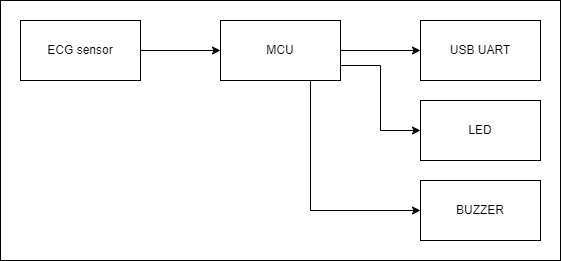

The diagram above was exported from draw.io. Its source (the exported page's mxGraphModel, read from the mxfile embedded in the PNG):
<mxGraphModel dx="1434" dy="746" grid="1" gridSize="10" guides="1" tooltips="1" connect="1" arrows="1" fold="1" page="1" pageScale="1" pageWidth="850" pageHeight="1100" math="0" shadow="0">
  <root>
    <mxCell id="0" />
    <mxCell id="1" parent="0" />
    <mxCell id="2" value="ECG sensor" style="rounded=0;whiteSpace=wrap;html=1;" vertex="1" parent="1">
      <mxGeometry x="80" y="200" width="120" height="60" as="geometry" />
    </mxCell>
    <mxCell id="3" style="edgeStyle=orthogonalEdgeStyle;rounded=0;orthogonalLoop=1;jettySize=auto;html=1;exitX=1;exitY=0.5;exitDx=0;exitDy=0;entryX=0;entryY=0.5;entryDx=0;entryDy=0;" edge="1" source="4" target="5" parent="1">
      <mxGeometry relative="1" as="geometry" />
    </mxCell>
    <mxCell id="4" value="MCU" style="rounded=0;whiteSpace=wrap;html=1;" vertex="1" parent="1">
      <mxGeometry x="280" y="200" width="120" height="60" as="geometry" />
    </mxCell>
    <mxCell id="5" value="USB UART" style="rounded=0;whiteSpace=wrap;html=1;" vertex="1" parent="1">
      <mxGeometry x="480" y="200" width="120" height="60" as="geometry" />
    </mxCell>
    <mxCell id="6" value="LED" style="rounded=0;whiteSpace=wrap;html=1;" vertex="1" parent="1">
      <mxGeometry x="480" y="280" width="120" height="60" as="geometry" />
    </mxCell>
    <mxCell id="7" value="BUZZER" style="rounded=0;whiteSpace=wrap;html=1;" vertex="1" parent="1">
      <mxGeometry x="480" y="360" width="120" height="60" as="geometry" />
    </mxCell>
    <mxCell id="8" value="" style="endArrow=classic;html=1;rounded=0;exitX=1;exitY=0.5;exitDx=0;exitDy=0;entryX=0;entryY=0.5;entryDx=0;entryDy=0;" edge="1" source="2" target="4" parent="1">
      <mxGeometry width="50" height="50" relative="1" as="geometry">
        <mxPoint x="400" y="410" as="sourcePoint" />
        <mxPoint x="450" y="360" as="targetPoint" />
      </mxGeometry>
    </mxCell>
    <mxCell id="9" value="" style="endArrow=classic;html=1;rounded=0;entryX=0;entryY=0.5;entryDx=0;entryDy=0;exitX=1;exitY=0.75;exitDx=0;exitDy=0;" edge="1" source="4" target="6" parent="1">
      <mxGeometry width="50" height="50" relative="1" as="geometry">
        <mxPoint x="400" y="410" as="sourcePoint" />
        <mxPoint x="450" y="360" as="targetPoint" />
        <Array as="points">
          <mxPoint x="440" y="245" />
          <mxPoint x="440" y="310" />
        </Array>
      </mxGeometry>
    </mxCell>
    <mxCell id="10" value="" style="endArrow=classic;html=1;rounded=0;exitX=0.75;exitY=1;exitDx=0;exitDy=0;entryX=0;entryY=0.5;entryDx=0;entryDy=0;" edge="1" source="4" target="7" parent="1">
      <mxGeometry width="50" height="50" relative="1" as="geometry">
        <mxPoint x="400" y="410" as="sourcePoint" />
        <mxPoint x="450" y="360" as="targetPoint" />
        <Array as="points">
          <mxPoint x="370" y="390" />
        </Array>
      </mxGeometry>
    </mxCell>
    <mxCell id="11" value="" style="rounded=0;whiteSpace=wrap;html=1;fillColor=none;" vertex="1" parent="1">
      <mxGeometry x="60" y="180" width="560" height="260" as="geometry" />
    </mxCell>
  </root>
</mxGraphModel>